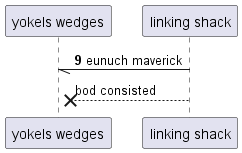

The diagram above was rendered by PlantUML. Its source (embedded in the PNG):
@startuml
participant "yokels wedges" as 0
participant "linking shack" as 1
autonumber 9 5
1 -// 0: eunuch maverick
autonumber stop
1 -->x 0: bod consisted
@enduml